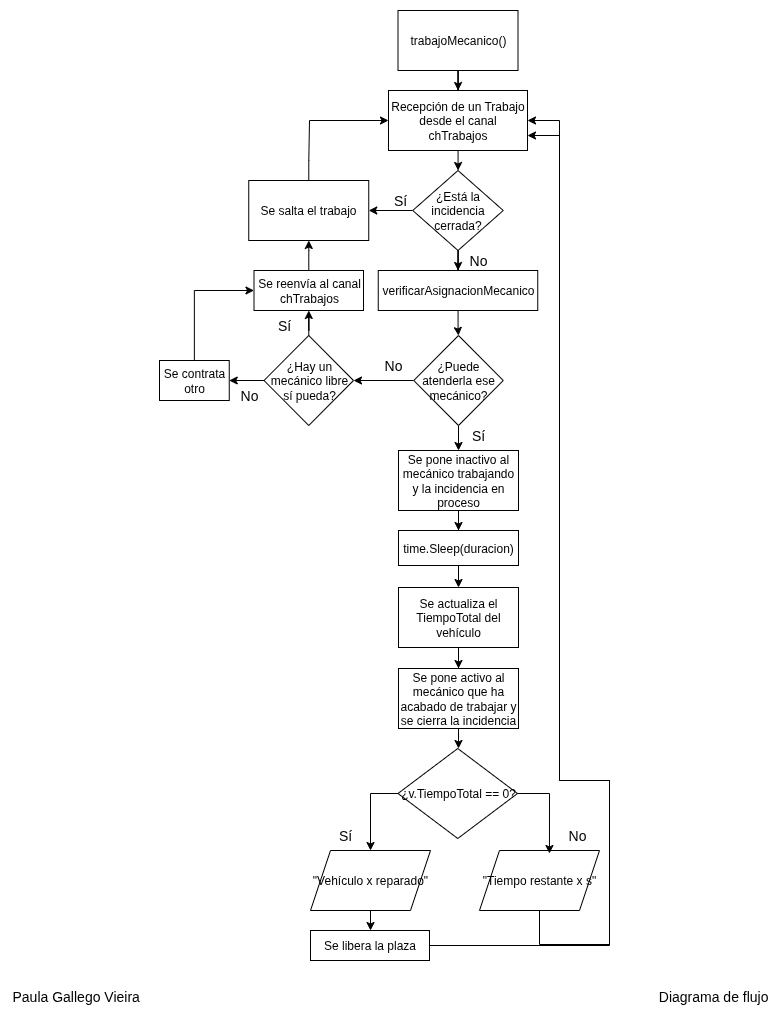

The diagram above was exported from draw.io. Its source (the exported page's mxGraphModel, read from the mxfile embedded in the PNG):
<mxGraphModel dx="2379" dy="1204" grid="1" gridSize="10" guides="1" tooltips="1" connect="1" arrows="1" fold="1" page="1" pageScale="1" pageWidth="827" pageHeight="1169" math="0" shadow="0">
  <root>
    <mxCell id="jikQhCdQfquVybKEiz9a-0" />
    <mxCell id="jikQhCdQfquVybKEiz9a-1" parent="jikQhCdQfquVybKEiz9a-0" />
    <mxCell id="jikQhCdQfquVybKEiz9a-2" value="" style="group;movable=0;resizable=0;rotatable=0;deletable=0;editable=0;locked=1;connectable=0;" vertex="1" connectable="0" parent="jikQhCdQfquVybKEiz9a-1">
      <mxGeometry x="40" y="1080" width="760" height="30" as="geometry" />
    </mxCell>
    <mxCell id="jikQhCdQfquVybKEiz9a-3" value="&lt;font style=&quot;font-size: 14px;&quot;&gt;Paula Gallego Vieira&lt;/font&gt;" style="text;html=1;align=left;verticalAlign=middle;whiteSpace=wrap;rounded=0;movable=0;resizable=0;rotatable=0;deletable=0;editable=0;locked=1;connectable=0;" vertex="1" parent="jikQhCdQfquVybKEiz9a-2">
      <mxGeometry width="320" height="30" as="geometry" />
    </mxCell>
    <mxCell id="jikQhCdQfquVybKEiz9a-4" value="&lt;font style=&quot;font-size: 14px;&quot;&gt;Diagrama de flujo&lt;/font&gt;" style="text;html=1;align=right;verticalAlign=middle;whiteSpace=wrap;rounded=0;" vertex="1" parent="jikQhCdQfquVybKEiz9a-2">
      <mxGeometry x="440" width="320" height="30" as="geometry" />
    </mxCell>
    <mxCell id="jikQhCdQfquVybKEiz9a-13" value="" style="edgeStyle=orthogonalEdgeStyle;rounded=0;orthogonalLoop=1;jettySize=auto;html=1;" edge="1" parent="jikQhCdQfquVybKEiz9a-1" source="jikQhCdQfquVybKEiz9a-14" target="jikQhCdQfquVybKEiz9a-46">
      <mxGeometry relative="1" as="geometry" />
    </mxCell>
    <mxCell id="jikQhCdQfquVybKEiz9a-14" value="trabajoMecanico()" style="whiteSpace=wrap;html=1;" vertex="1" parent="jikQhCdQfquVybKEiz9a-1">
      <mxGeometry x="427.5" y="109" width="120" height="60" as="geometry" />
    </mxCell>
    <mxCell id="jikQhCdQfquVybKEiz9a-45" value="" style="edgeStyle=orthogonalEdgeStyle;rounded=0;orthogonalLoop=1;jettySize=auto;html=1;" edge="1" parent="jikQhCdQfquVybKEiz9a-1" source="jikQhCdQfquVybKEiz9a-46" target="jikQhCdQfquVybKEiz9a-49">
      <mxGeometry relative="1" as="geometry" />
    </mxCell>
    <mxCell id="jikQhCdQfquVybKEiz9a-46" value="Recepción de un Trabajo desde el canal chTrabajos" style="whiteSpace=wrap;html=1;" vertex="1" parent="jikQhCdQfquVybKEiz9a-1">
      <mxGeometry x="418" y="189" width="139" height="60" as="geometry" />
    </mxCell>
    <mxCell id="jikQhCdQfquVybKEiz9a-47" value="" style="edgeStyle=orthogonalEdgeStyle;rounded=0;orthogonalLoop=1;jettySize=auto;html=1;" edge="1" parent="jikQhCdQfquVybKEiz9a-1" source="jikQhCdQfquVybKEiz9a-49" target="jikQhCdQfquVybKEiz9a-51">
      <mxGeometry relative="1" as="geometry" />
    </mxCell>
    <mxCell id="jikQhCdQfquVybKEiz9a-48" value="" style="edgeStyle=orthogonalEdgeStyle;rounded=0;orthogonalLoop=1;jettySize=auto;html=1;" edge="1" parent="jikQhCdQfquVybKEiz9a-1" source="jikQhCdQfquVybKEiz9a-49" target="jikQhCdQfquVybKEiz9a-53">
      <mxGeometry relative="1" as="geometry" />
    </mxCell>
    <mxCell id="jikQhCdQfquVybKEiz9a-49" value="¿Está la incidencia cerrada?" style="rhombus;whiteSpace=wrap;html=1;" vertex="1" parent="jikQhCdQfquVybKEiz9a-1">
      <mxGeometry x="442.25" y="269" width="90.5" height="80" as="geometry" />
    </mxCell>
    <mxCell id="xwpjpWHGgeYr9pWfP56m-10" style="edgeStyle=orthogonalEdgeStyle;rounded=0;orthogonalLoop=1;jettySize=auto;html=1;entryX=0;entryY=0.5;entryDx=0;entryDy=0;" edge="1" parent="jikQhCdQfquVybKEiz9a-1" source="jikQhCdQfquVybKEiz9a-51" target="jikQhCdQfquVybKEiz9a-46">
      <mxGeometry relative="1" as="geometry">
        <Array as="points">
          <mxPoint x="338" y="259" />
          <mxPoint x="339" y="219" />
        </Array>
      </mxGeometry>
    </mxCell>
    <mxCell id="jikQhCdQfquVybKEiz9a-51" value="Se salta el trabajo" style="rounded=0;whiteSpace=wrap;html=1;" vertex="1" parent="jikQhCdQfquVybKEiz9a-1">
      <mxGeometry x="278.25" y="279" width="120" height="60" as="geometry" />
    </mxCell>
    <mxCell id="jikQhCdQfquVybKEiz9a-52" value="" style="edgeStyle=orthogonalEdgeStyle;rounded=0;orthogonalLoop=1;jettySize=auto;html=1;" edge="1" parent="jikQhCdQfquVybKEiz9a-1" source="jikQhCdQfquVybKEiz9a-53" target="jikQhCdQfquVybKEiz9a-56">
      <mxGeometry relative="1" as="geometry" />
    </mxCell>
    <mxCell id="jikQhCdQfquVybKEiz9a-53" value="verificarAsignacionMecanico" style="rounded=0;whiteSpace=wrap;html=1;" vertex="1" parent="jikQhCdQfquVybKEiz9a-1">
      <mxGeometry x="407.75" y="369" width="159.5" height="40" as="geometry" />
    </mxCell>
    <mxCell id="jikQhCdQfquVybKEiz9a-55" value="" style="edgeStyle=orthogonalEdgeStyle;rounded=0;orthogonalLoop=1;jettySize=auto;html=1;" edge="1" parent="jikQhCdQfquVybKEiz9a-1" source="jikQhCdQfquVybKEiz9a-56" target="jikQhCdQfquVybKEiz9a-58">
      <mxGeometry relative="1" as="geometry" />
    </mxCell>
    <mxCell id="xwpjpWHGgeYr9pWfP56m-3" style="edgeStyle=orthogonalEdgeStyle;rounded=0;orthogonalLoop=1;jettySize=auto;html=1;entryX=1;entryY=0.5;entryDx=0;entryDy=0;" edge="1" parent="jikQhCdQfquVybKEiz9a-1" source="jikQhCdQfquVybKEiz9a-56" target="xwpjpWHGgeYr9pWfP56m-1">
      <mxGeometry relative="1" as="geometry" />
    </mxCell>
    <mxCell id="jikQhCdQfquVybKEiz9a-56" value="¿Puede atenderla ese mecánico?" style="rhombus;whiteSpace=wrap;html=1;rounded=0;" vertex="1" parent="jikQhCdQfquVybKEiz9a-1">
      <mxGeometry x="443.25" y="434" width="89.5" height="90" as="geometry" />
    </mxCell>
    <mxCell id="jikQhCdQfquVybKEiz9a-57" value="" style="edgeStyle=orthogonalEdgeStyle;rounded=0;orthogonalLoop=1;jettySize=auto;html=1;" edge="1" parent="jikQhCdQfquVybKEiz9a-1" source="jikQhCdQfquVybKEiz9a-58" target="jikQhCdQfquVybKEiz9a-60">
      <mxGeometry relative="1" as="geometry" />
    </mxCell>
    <mxCell id="jikQhCdQfquVybKEiz9a-58" value="Se pone inactivo al mecánico trabajando y la incidencia en proceso" style="rounded=0;whiteSpace=wrap;html=1;" vertex="1" parent="jikQhCdQfquVybKEiz9a-1">
      <mxGeometry x="428" y="549" width="120" height="60" as="geometry" />
    </mxCell>
    <mxCell id="jikQhCdQfquVybKEiz9a-59" value="" style="edgeStyle=orthogonalEdgeStyle;rounded=0;orthogonalLoop=1;jettySize=auto;html=1;" edge="1" parent="jikQhCdQfquVybKEiz9a-1" source="jikQhCdQfquVybKEiz9a-60" target="jikQhCdQfquVybKEiz9a-69">
      <mxGeometry relative="1" as="geometry" />
    </mxCell>
    <mxCell id="jikQhCdQfquVybKEiz9a-60" value="time.Sleep(duracion)" style="whiteSpace=wrap;html=1;rounded=0;" vertex="1" parent="jikQhCdQfquVybKEiz9a-1">
      <mxGeometry x="428" y="629" width="120" height="35" as="geometry" />
    </mxCell>
    <mxCell id="jikQhCdQfquVybKEiz9a-61" value="" style="edgeStyle=orthogonalEdgeStyle;rounded=0;orthogonalLoop=1;jettySize=auto;html=1;" edge="1" parent="jikQhCdQfquVybKEiz9a-1" source="jikQhCdQfquVybKEiz9a-62" target="jikQhCdQfquVybKEiz9a-65">
      <mxGeometry relative="1" as="geometry" />
    </mxCell>
    <mxCell id="jikQhCdQfquVybKEiz9a-62" value="Se pone activo al mecánico que ha acabado de trabajar y se cierra la incidencia" style="rounded=0;whiteSpace=wrap;html=1;" vertex="1" parent="jikQhCdQfquVybKEiz9a-1">
      <mxGeometry x="428" y="767" width="120" height="60" as="geometry" />
    </mxCell>
    <mxCell id="xwpjpWHGgeYr9pWfP56m-19" style="edgeStyle=orthogonalEdgeStyle;rounded=0;orthogonalLoop=1;jettySize=auto;html=1;entryX=0.5;entryY=0;entryDx=0;entryDy=0;" edge="1" parent="jikQhCdQfquVybKEiz9a-1" source="jikQhCdQfquVybKEiz9a-65" target="xwpjpWHGgeYr9pWfP56m-17">
      <mxGeometry relative="1" as="geometry">
        <Array as="points">
          <mxPoint x="400" y="892" />
        </Array>
      </mxGeometry>
    </mxCell>
    <mxCell id="jikQhCdQfquVybKEiz9a-65" value="¿v.TiempoTotal == 0?" style="rhombus;whiteSpace=wrap;html=1;rounded=0;" vertex="1" parent="jikQhCdQfquVybKEiz9a-1">
      <mxGeometry x="427.5" y="847" width="119.5" height="90" as="geometry" />
    </mxCell>
    <mxCell id="jikQhCdQfquVybKEiz9a-68" value="" style="edgeStyle=orthogonalEdgeStyle;rounded=0;orthogonalLoop=1;jettySize=auto;html=1;" edge="1" parent="jikQhCdQfquVybKEiz9a-1" source="jikQhCdQfquVybKEiz9a-69" target="jikQhCdQfquVybKEiz9a-62">
      <mxGeometry relative="1" as="geometry" />
    </mxCell>
    <mxCell id="jikQhCdQfquVybKEiz9a-69" value="Se actualiza el TiempoTotal del vehículo" style="whiteSpace=wrap;html=1;rounded=0;" vertex="1" parent="jikQhCdQfquVybKEiz9a-1">
      <mxGeometry x="428" y="686" width="120" height="60" as="geometry" />
    </mxCell>
    <mxCell id="jikQhCdQfquVybKEiz9a-84" value="&lt;font style=&quot;font-size: 14px;&quot;&gt;No&lt;/font&gt;" style="text;html=1;align=center;verticalAlign=middle;whiteSpace=wrap;rounded=0;" vertex="1" parent="jikQhCdQfquVybKEiz9a-1">
      <mxGeometry x="478" y="344" width="60" height="30" as="geometry" />
    </mxCell>
    <mxCell id="jikQhCdQfquVybKEiz9a-85" value="&lt;font style=&quot;font-size: 14px;&quot;&gt;No&lt;/font&gt;" style="text;html=1;align=center;verticalAlign=middle;whiteSpace=wrap;rounded=0;" vertex="1" parent="jikQhCdQfquVybKEiz9a-1">
      <mxGeometry x="393" y="449" width="60" height="30" as="geometry" />
    </mxCell>
    <mxCell id="jikQhCdQfquVybKEiz9a-86" value="&lt;font style=&quot;font-size: 14px;&quot;&gt;Sí&lt;/font&gt;" style="text;html=1;align=center;verticalAlign=middle;whiteSpace=wrap;rounded=0;" vertex="1" parent="jikQhCdQfquVybKEiz9a-1">
      <mxGeometry x="478" y="519" width="60" height="30" as="geometry" />
    </mxCell>
    <mxCell id="jikQhCdQfquVybKEiz9a-93" value="&lt;font style=&quot;font-size: 14px;&quot;&gt;Sí&lt;/font&gt;" style="text;html=1;align=center;verticalAlign=middle;whiteSpace=wrap;rounded=0;" vertex="1" parent="jikQhCdQfquVybKEiz9a-1">
      <mxGeometry x="399.81" y="284" width="60" height="30" as="geometry" />
    </mxCell>
    <mxCell id="xwpjpWHGgeYr9pWfP56m-7" value="" style="edgeStyle=orthogonalEdgeStyle;rounded=0;orthogonalLoop=1;jettySize=auto;html=1;" edge="1" parent="jikQhCdQfquVybKEiz9a-1" source="xwpjpWHGgeYr9pWfP56m-1" target="xwpjpWHGgeYr9pWfP56m-5">
      <mxGeometry relative="1" as="geometry" />
    </mxCell>
    <mxCell id="xwpjpWHGgeYr9pWfP56m-12" value="" style="edgeStyle=orthogonalEdgeStyle;rounded=0;orthogonalLoop=1;jettySize=auto;html=1;" edge="1" parent="jikQhCdQfquVybKEiz9a-1" source="xwpjpWHGgeYr9pWfP56m-1" target="xwpjpWHGgeYr9pWfP56m-11">
      <mxGeometry relative="1" as="geometry" />
    </mxCell>
    <mxCell id="xwpjpWHGgeYr9pWfP56m-1" value="¿Hay un mecánico libre sí pueda?" style="rhombus;whiteSpace=wrap;html=1;rounded=0;" vertex="1" parent="jikQhCdQfquVybKEiz9a-1">
      <mxGeometry x="293.5" y="434" width="89.5" height="90" as="geometry" />
    </mxCell>
    <mxCell id="xwpjpWHGgeYr9pWfP56m-9" value="" style="edgeStyle=orthogonalEdgeStyle;rounded=0;orthogonalLoop=1;jettySize=auto;html=1;" edge="1" parent="jikQhCdQfquVybKEiz9a-1" source="xwpjpWHGgeYr9pWfP56m-5" target="jikQhCdQfquVybKEiz9a-51">
      <mxGeometry relative="1" as="geometry" />
    </mxCell>
    <mxCell id="xwpjpWHGgeYr9pWfP56m-5" value="Se reenvía al canal chTrabajos" style="rounded=0;whiteSpace=wrap;html=1;" vertex="1" parent="jikQhCdQfquVybKEiz9a-1">
      <mxGeometry x="283.5" y="369" width="109.5" height="40" as="geometry" />
    </mxCell>
    <mxCell id="xwpjpWHGgeYr9pWfP56m-8" value="&lt;font style=&quot;font-size: 14px;&quot;&gt;Sí&lt;/font&gt;" style="text;html=1;align=center;verticalAlign=middle;whiteSpace=wrap;rounded=0;" vertex="1" parent="jikQhCdQfquVybKEiz9a-1">
      <mxGeometry x="283.5" y="409" width="60" height="30" as="geometry" />
    </mxCell>
    <mxCell id="xwpjpWHGgeYr9pWfP56m-13" style="edgeStyle=orthogonalEdgeStyle;rounded=0;orthogonalLoop=1;jettySize=auto;html=1;entryX=0;entryY=0.5;entryDx=0;entryDy=0;" edge="1" parent="jikQhCdQfquVybKEiz9a-1" source="xwpjpWHGgeYr9pWfP56m-11" target="xwpjpWHGgeYr9pWfP56m-5">
      <mxGeometry relative="1" as="geometry">
        <Array as="points">
          <mxPoint x="224" y="389" />
        </Array>
      </mxGeometry>
    </mxCell>
    <mxCell id="xwpjpWHGgeYr9pWfP56m-11" value="Se contrata otro" style="whiteSpace=wrap;html=1;rounded=0;" vertex="1" parent="jikQhCdQfquVybKEiz9a-1">
      <mxGeometry x="189" y="459" width="69.75" height="40" as="geometry" />
    </mxCell>
    <mxCell id="xwpjpWHGgeYr9pWfP56m-14" value="&lt;font style=&quot;font-size: 14px;&quot;&gt;No&lt;/font&gt;" style="text;html=1;align=center;verticalAlign=middle;whiteSpace=wrap;rounded=0;" vertex="1" parent="jikQhCdQfquVybKEiz9a-1">
      <mxGeometry x="249" y="479" width="60" height="30" as="geometry" />
    </mxCell>
    <mxCell id="xwpjpWHGgeYr9pWfP56m-24" value="" style="edgeStyle=orthogonalEdgeStyle;rounded=0;orthogonalLoop=1;jettySize=auto;html=1;" edge="1" parent="jikQhCdQfquVybKEiz9a-1" source="xwpjpWHGgeYr9pWfP56m-17" target="xwpjpWHGgeYr9pWfP56m-23">
      <mxGeometry relative="1" as="geometry" />
    </mxCell>
    <mxCell id="xwpjpWHGgeYr9pWfP56m-17" value="&quot;Vehículo x reparado&quot;" style="shape=parallelogram;perimeter=parallelogramPerimeter;whiteSpace=wrap;html=1;fixedSize=1;" vertex="1" parent="jikQhCdQfquVybKEiz9a-1">
      <mxGeometry x="340" y="949" width="120" height="60" as="geometry" />
    </mxCell>
    <mxCell id="xwpjpWHGgeYr9pWfP56m-26" style="edgeStyle=orthogonalEdgeStyle;rounded=0;orthogonalLoop=1;jettySize=auto;html=1;entryX=1;entryY=0.75;entryDx=0;entryDy=0;" edge="1" parent="jikQhCdQfquVybKEiz9a-1" source="xwpjpWHGgeYr9pWfP56m-18" target="jikQhCdQfquVybKEiz9a-46">
      <mxGeometry relative="1" as="geometry">
        <mxPoint x="569" y="1013" as="sourcePoint" />
        <mxPoint x="557" y="223" as="targetPoint" />
        <Array as="points">
          <mxPoint x="569" y="1043" />
          <mxPoint x="639" y="1043" />
          <mxPoint x="639" y="879" />
          <mxPoint x="589" y="879" />
          <mxPoint x="589" y="234" />
        </Array>
      </mxGeometry>
    </mxCell>
    <mxCell id="xwpjpWHGgeYr9pWfP56m-18" value="&quot;Tiempo restante x s&quot;" style="shape=parallelogram;perimeter=parallelogramPerimeter;whiteSpace=wrap;html=1;fixedSize=1;" vertex="1" parent="jikQhCdQfquVybKEiz9a-1">
      <mxGeometry x="509" y="949" width="120" height="60" as="geometry" />
    </mxCell>
    <mxCell id="xwpjpWHGgeYr9pWfP56m-22" style="edgeStyle=orthogonalEdgeStyle;rounded=0;orthogonalLoop=1;jettySize=auto;html=1;entryX=0.583;entryY=0.05;entryDx=0;entryDy=0;entryPerimeter=0;" edge="1" parent="jikQhCdQfquVybKEiz9a-1" source="jikQhCdQfquVybKEiz9a-65" target="xwpjpWHGgeYr9pWfP56m-18">
      <mxGeometry relative="1" as="geometry">
        <Array as="points">
          <mxPoint x="579" y="892" />
        </Array>
      </mxGeometry>
    </mxCell>
    <mxCell id="xwpjpWHGgeYr9pWfP56m-25" style="edgeStyle=orthogonalEdgeStyle;rounded=0;orthogonalLoop=1;jettySize=auto;html=1;entryX=1;entryY=0.5;entryDx=0;entryDy=0;" edge="1" parent="jikQhCdQfquVybKEiz9a-1" source="xwpjpWHGgeYr9pWfP56m-23" target="jikQhCdQfquVybKEiz9a-46">
      <mxGeometry relative="1" as="geometry">
        <Array as="points">
          <mxPoint x="639" y="1044" />
          <mxPoint x="639" y="879" />
          <mxPoint x="589" y="879" />
          <mxPoint x="589" y="219" />
        </Array>
      </mxGeometry>
    </mxCell>
    <mxCell id="xwpjpWHGgeYr9pWfP56m-23" value="Se libera la plaza" style="whiteSpace=wrap;html=1;" vertex="1" parent="jikQhCdQfquVybKEiz9a-1">
      <mxGeometry x="340" y="1029" width="119" height="30" as="geometry" />
    </mxCell>
    <mxCell id="z6IWxFbV4L4S7BhuA95K-0" value="&lt;font style=&quot;font-size: 14px;&quot;&gt;Sí&lt;/font&gt;" style="text;html=1;align=center;verticalAlign=middle;whiteSpace=wrap;rounded=0;" vertex="1" parent="jikQhCdQfquVybKEiz9a-1">
      <mxGeometry x="345.25" y="919" width="60" height="30" as="geometry" />
    </mxCell>
    <mxCell id="z6IWxFbV4L4S7BhuA95K-1" value="&lt;span style=&quot;font-size: 14px;&quot;&gt;No&lt;/span&gt;" style="text;html=1;align=center;verticalAlign=middle;whiteSpace=wrap;rounded=0;" vertex="1" parent="jikQhCdQfquVybKEiz9a-1">
      <mxGeometry x="577" y="919" width="60" height="30" as="geometry" />
    </mxCell>
  </root>
</mxGraphModel>